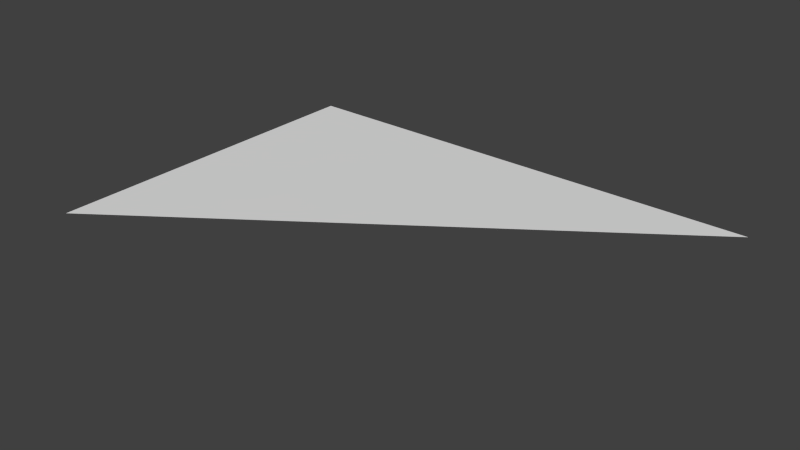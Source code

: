 # Source: vineta.blend  (saved by Blender 2.75.0; exported with 4.5.12 LTS)
import bpy
from mathutils import Matrix  # noqa: F401  (used for matrix-valued properties, if any)

bpy.ops.wm.read_factory_settings(use_empty=True)
scene = bpy.context.scene
scene.name = 'Scene'

# ---- collections
col_collection_1 = bpy.data.collections.new('Collection 1'); scene.collection.children.link(col_collection_1)

# ---- materials (node trees are filled in below, after node groups)
mat_opaopa = bpy.data.materials.new('OPAOPA')
mat_opaopa.alpha_threshold = 0.0
mat_opaopa.use_transparent_shadow = False
mat_opaopa.roughness = 0.5

# ---- material node trees

# ---- world
world_world = bpy.data.worlds.new('World'); scene.world = world_world
world_world.color = (0.05088, 0.05088, 0.05088)
world_world.use_sun_shadow = False
world_world.sun_shadow_jitter_overblur = 0.0
world_world.cycles.sampling_method = 'MANUAL'
world_world.cycles.sample_map_resolution = 256

# ---- meshes
me_plane = bpy.data.meshes.new('Plane')
me_plane.from_pydata([(1.0, 0.7918, 0.0), (1.0, 0.1324, 0.0), (1.928, 0.7918, 0.0)], [], [(2, 1, 0)])
me_plane.materials.append(mat_opaopa)
me_plane.use_remesh_preserve_volume = False
me_plane.use_remesh_preserve_attributes = False
me_plane.use_mirror_vertex_groups = False
me_plane.update()

# ---- objects
ob_plane = bpy.data.objects.new('Plane', me_plane)

# ---- transforms, parenting, visibility, modifiers, constraints
ob_plane.location = (0.257, -0.5439, 0.7472)
ob_plane.lineart.crease_threshold = 0.0

# ---- collection membership
col_collection_1.objects.link(ob_plane)

# ---- scene / render settings (as saved in the file)
scene.frame_start = 1; scene.frame_end = 250; scene.frame_set(1)
scene.render.engine = 'BLENDER_EEVEE_NEXT'
scene.render.resolution_percentage = 50
scene.render.dither_intensity = 0.0
scene.cycles.use_denoising = False
scene.cycles.samples = 10
scene.cycles.sampling_pattern = 'TABULATED_SOBOL'
scene.cycles.light_sampling_threshold = 0.0
scene.cycles.use_adaptive_sampling = False
scene.cycles.use_light_tree = False
scene.cycles.blur_glossy = 0.0
scene.cycles.pixel_filter_type = 'GAUSSIAN'
scene.cycles.sample_clamp_indirect = 0.0
scene.view_settings.view_transform = 'Standard'
bpy.context.view_layer.update()

# ---- added for rendering (the .blend has no active camera and no usable light): camera, sun
cam_auto = bpy.data.cameras.new('AutoCamera')
cam_auto.lens = 50.0
cam_auto.sensor_width = 36.0
cam_auto.clip_end = 1000.0
ob_auto_camera = bpy.data.objects.new('AutoCamera', cam_auto)
scene.collection.objects.link(ob_auto_camera)
ob_auto_camera.location = (2.77451, -1.34592, 1.58998)
ob_auto_camera.rotation_euler = (1.09748, -7.21219e-08, 0.694738)
scene.camera = ob_auto_camera
light_auto_sun = bpy.data.lights.new('AutoSun', 'SUN')
light_auto_sun.energy = 3.0
light_auto_sun.angle = 0.0523599
ob_auto_sun = bpy.data.objects.new('AutoSun', light_auto_sun)
scene.collection.objects.link(ob_auto_sun)
ob_auto_sun.rotation_euler = (0.872665, 0.174533, 0.523599)
bpy.context.view_layer.update()
